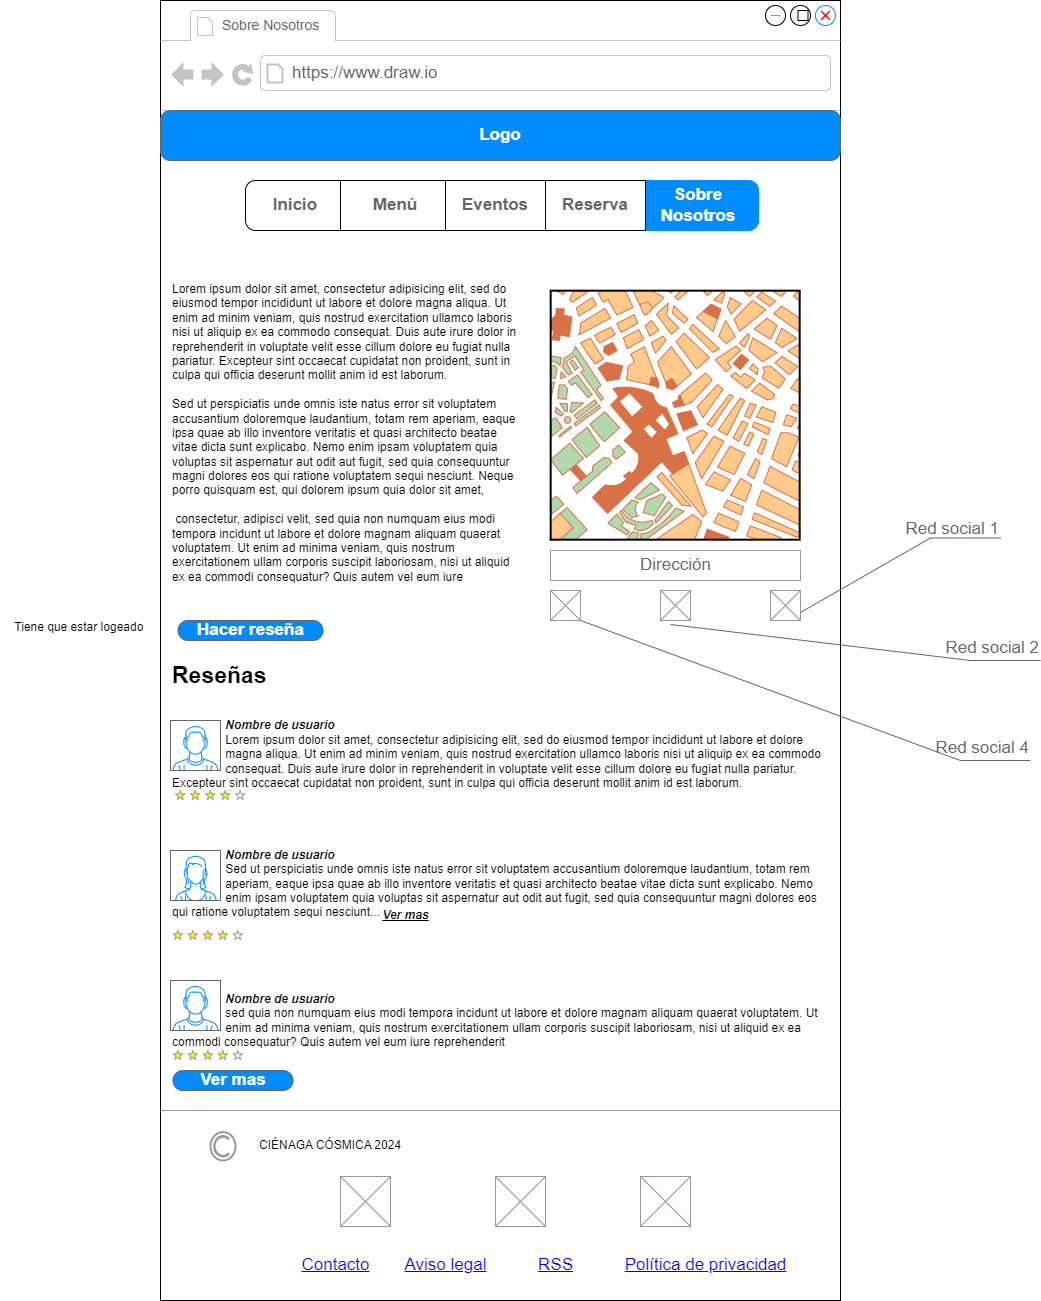

The diagram above was exported from draw.io. Its source (the exported page's mxGraphModel, read from the mxfile embedded in the PNG):
<mxGraphModel dx="2327" dy="2030" grid="1" gridSize="10" guides="1" tooltips="1" connect="1" arrows="1" fold="1" page="1" pageScale="1" pageWidth="827" pageHeight="1169" math="0" shadow="0">
  <root>
    <mxCell id="0" />
    <mxCell id="1" parent="0" />
    <mxCell id="Wkg5O2Axje9p7eX3uKHZ-1" value="" style="strokeWidth=1;shadow=0;dashed=0;align=center;html=1;shape=mxgraph.mockup.containers.browserWindow;rSize=0;strokeColor=#000000;strokeColor2=#008cff;strokeColor3=#c4c4c4;mainText=,;recursiveResize=0;fillColor=#FFFFFF;" parent="1" vertex="1">
      <mxGeometry x="60" y="-50" width="680" height="1300" as="geometry" />
    </mxCell>
    <mxCell id="Wkg5O2Axje9p7eX3uKHZ-2" value="&lt;font style=&quot;font-size: 14px;&quot;&gt;Sobre Nosotros&lt;/font&gt;" style="strokeWidth=1;shadow=0;dashed=0;align=center;html=1;shape=mxgraph.mockup.containers.anchor;fontSize=17;fontColor=#666666;align=left;whiteSpace=wrap;" parent="Wkg5O2Axje9p7eX3uKHZ-1" vertex="1">
      <mxGeometry x="60" y="12" width="130" height="26" as="geometry" />
    </mxCell>
    <mxCell id="Wkg5O2Axje9p7eX3uKHZ-3" value="https://www.draw.io" style="strokeWidth=1;shadow=0;dashed=0;align=center;html=1;shape=mxgraph.mockup.containers.anchor;rSize=0;fontSize=17;fontColor=#666666;align=left;" parent="Wkg5O2Axje9p7eX3uKHZ-1" vertex="1">
      <mxGeometry x="130" y="60" width="250" height="26" as="geometry" />
    </mxCell>
    <mxCell id="YiNVnKHovzPR71QTVIvh-1" value="Logo" style="strokeWidth=1;shadow=0;dashed=0;align=center;html=1;shape=mxgraph.mockup.buttons.button;strokeColor=#666666;fontColor=#ffffff;mainText=;buttonStyle=round;fontSize=17;fontStyle=1;fillColor=#008cff;whiteSpace=wrap;" parent="Wkg5O2Axje9p7eX3uKHZ-1" vertex="1">
      <mxGeometry y="110" width="680" height="50" as="geometry" />
    </mxCell>
    <mxCell id="YiNVnKHovzPR71QTVIvh-15" value="&lt;div&gt;&lt;b&gt;&lt;font style=&quot;font-size: 23px;&quot;&gt;Reseñas&lt;/font&gt;&lt;/b&gt;&lt;/div&gt;&lt;div&gt;&lt;br&gt;&lt;/div&gt;&lt;div&gt;&lt;span style=&quot;background-color: initial;&quot;&gt;&lt;span style=&quot;white-space: pre;&quot;&gt;&#09;&lt;span style=&quot;white-space: pre;&quot;&gt;&#09;&lt;/span&gt;&lt;/span&gt;&lt;/span&gt;&lt;/div&gt;&lt;div&gt;&lt;span style=&quot;background-color: initial;&quot;&gt;&lt;span style=&quot;white-space: pre;&quot;&gt;&#09;&lt;/span&gt;&lt;span style=&quot;white-space: pre;&quot;&gt;&#09;&lt;/span&gt;&lt;b&gt;&lt;i&gt;Nombre de usuario&lt;/i&gt;&lt;/b&gt;&lt;br&gt;&lt;/span&gt;&lt;/div&gt;&lt;div&gt;&lt;span style=&quot;background-color: initial;&quot;&gt;&lt;span style=&quot;white-space: pre;&quot;&gt;&#09;&lt;/span&gt;&lt;span style=&quot;white-space: pre;&quot;&gt;&#09;&lt;/span&gt;Lorem ipsum dolor sit amet, consectetur adipisicing elit, sed do eiusmod tempor incididunt ut labore et dolore &lt;/span&gt;&lt;span style=&quot;background-color: initial; white-space: pre;&quot;&gt;&#09;&lt;/span&gt;&lt;span style=&quot;background-color: initial; white-space: pre;&quot;&gt;&#09;&lt;/span&gt;&lt;span style=&quot;background-color: initial;&quot;&gt;magna aliqua. Ut enim ad minim veniam, quis nostrud exercitation ullamco laboris nisi ut aliquip ex ea commodo &lt;/span&gt;&lt;span style=&quot;background-color: initial; white-space: pre;&quot;&gt;&#09;&lt;/span&gt;&lt;span style=&quot;background-color: initial; white-space: pre;&quot;&gt;&#09;&lt;/span&gt;&lt;span style=&quot;background-color: initial;&quot;&gt;consequat. Duis aute irure dolor in reprehenderit in voluptate velit esse cillum dolore eu fugiat nulla pariatur. Excepteur sint occaecat cupidatat non proident, sunt in culpa qui officia deserunt mollit anim id est laborum.&lt;/span&gt;&lt;/div&gt;&lt;div&gt;&lt;br&gt;&lt;/div&gt;&lt;div&gt;&lt;span style=&quot;background-color: initial;&quot;&gt;&lt;br&gt;&lt;/span&gt;&lt;/div&gt;&lt;div&gt;&lt;span style=&quot;background-color: initial;&quot;&gt;&lt;br&gt;&lt;/span&gt;&lt;/div&gt;&lt;div&gt;&lt;span style=&quot;background-color: initial;&quot;&gt;&lt;br&gt;&lt;/span&gt;&lt;/div&gt;&lt;div&gt;&lt;div&gt;&lt;span style=&quot;background-color: initial;&quot;&gt;&lt;span style=&quot;white-space: pre;&quot;&gt;&#09;&lt;/span&gt;&lt;span style=&quot;white-space: pre;&quot;&gt;&#09;&lt;/span&gt;&lt;b&gt;&lt;i&gt;Nombre de usuario&lt;/i&gt;&lt;/b&gt;&lt;/span&gt;&lt;/div&gt;&lt;/div&gt;&lt;span style=&quot;white-space: pre;&quot;&gt;&#09;&lt;/span&gt;&lt;span style=&quot;white-space: pre;&quot;&gt;&#09;&lt;/span&gt;Sed ut perspiciatis unde omnis iste natus error sit voluptatem accusantium doloremque laudantium, totam rem &lt;span style=&quot;white-space: pre;&quot;&gt;&#09;&lt;/span&gt;&lt;span style=&quot;white-space: pre;&quot;&gt;&#09;&lt;/span&gt;aperiam, eaque ipsa quae ab illo inventore veritatis et quasi architecto beatae vitae dicta sunt explicabo. Nemo &lt;span style=&quot;white-space: pre;&quot;&gt;&#09;&lt;/span&gt;&lt;span style=&quot;white-space: pre;&quot;&gt;&#09;&lt;/span&gt;enim ipsam voluptatem quia voluptas sit aspernatur aut odit aut fugit, sed quia consequuntur magni dolores eos qui ratione voluptatem sequi nesciunt...&lt;div&gt;&lt;br&gt;&lt;/div&gt;&lt;div&gt;&lt;br&gt;&lt;/div&gt;&lt;div&gt;&lt;br&gt;&lt;/div&gt;&lt;div&gt;&lt;br&gt;&lt;/div&gt;&lt;div&gt;&lt;br&gt;&lt;/div&gt;&lt;div&gt;&lt;span style=&quot;white-space: pre;&quot;&gt;&#09;&lt;/span&gt;&lt;span style=&quot;white-space: pre;&quot;&gt;&#09;&lt;/span&gt;&lt;b style=&quot;background-color: initial;&quot;&gt;&lt;i&gt;Nombre de usuario&lt;/i&gt;&lt;/b&gt;&lt;div&gt;&lt;span style=&quot;white-space: pre;&quot;&gt;&#09;&lt;/span&gt;&lt;span style=&quot;white-space: pre;&quot;&gt;&#09;&lt;/span&gt;sed quia non numquam eius modi tempora incidunt ut labore et dolore magnam aliquam quaerat voluptatem. Ut &lt;span style=&quot;white-space: pre;&quot;&gt;&#09;&lt;/span&gt;&lt;span style=&quot;white-space: pre;&quot;&gt;&#09;&lt;/span&gt;enim ad minima veniam, quis nostrum exercitationem ullam corporis suscipit laboriosam, nisi ut aliquid ex ea commodi consequatur? Quis autem vel eum iure reprehenderit&amp;nbsp;&lt;/div&gt;&lt;/div&gt;" style="text;spacingTop=-5;whiteSpace=wrap;html=1;align=left;fontSize=12;fontFamily=Helvetica;fillColor=none;strokeColor=none;" parent="Wkg5O2Axje9p7eX3uKHZ-1" vertex="1">
      <mxGeometry x="10" y="660" width="660" height="180" as="geometry" />
    </mxCell>
    <mxCell id="YiNVnKHovzPR71QTVIvh-4" value="" style="verticalLabelPosition=bottom;shadow=0;dashed=0;align=center;html=1;verticalAlign=top;strokeWidth=1;shape=mxgraph.mockup.markup.line;strokeColor=#999999;" parent="Wkg5O2Axje9p7eX3uKHZ-1" vertex="1">
      <mxGeometry y="1100" width="680" height="20" as="geometry" />
    </mxCell>
    <mxCell id="0bNXHtei01NJ2OkfE8Dh-6" value="Hacer reseña" style="strokeWidth=1;shadow=0;dashed=0;align=center;html=1;shape=mxgraph.mockup.buttons.button;strokeColor=#666666;fontColor=#ffffff;mainText=;buttonStyle=round;fontSize=17;fontStyle=1;fillColor=#008cff;whiteSpace=wrap;" parent="Wkg5O2Axje9p7eX3uKHZ-1" vertex="1">
      <mxGeometry x="17.5" y="620" width="145" height="20" as="geometry" />
    </mxCell>
    <mxCell id="0bNXHtei01NJ2OkfE8Dh-7" value="" style="verticalLabelPosition=bottom;shadow=0;dashed=0;align=center;html=1;verticalAlign=top;strokeWidth=1;shape=mxgraph.mockup.containers.userMale;strokeColor=#666666;strokeColor2=#008cff;" parent="Wkg5O2Axje9p7eX3uKHZ-1" vertex="1">
      <mxGeometry x="10" y="720" width="50" height="50" as="geometry" />
    </mxCell>
    <mxCell id="0bNXHtei01NJ2OkfE8Dh-8" value="" style="verticalLabelPosition=bottom;shadow=0;dashed=0;align=center;html=1;verticalAlign=top;strokeWidth=1;shape=mxgraph.mockup.containers.userFemale;strokeColor=#666666;strokeColor2=#008cff;" parent="Wkg5O2Axje9p7eX3uKHZ-1" vertex="1">
      <mxGeometry x="10" y="850" width="50" height="50" as="geometry" />
    </mxCell>
    <mxCell id="0bNXHtei01NJ2OkfE8Dh-9" value="" style="verticalLabelPosition=bottom;shadow=0;dashed=0;align=center;html=1;verticalAlign=top;strokeWidth=1;shape=mxgraph.mockup.containers.userMale;strokeColor=#666666;strokeColor2=#008cff;" parent="Wkg5O2Axje9p7eX3uKHZ-1" vertex="1">
      <mxGeometry x="10" y="980" width="50" height="50" as="geometry" />
    </mxCell>
    <mxCell id="0bNXHtei01NJ2OkfE8Dh-14" value="Ver mas" style="strokeWidth=1;shadow=0;dashed=0;align=center;html=1;shape=mxgraph.mockup.buttons.button;strokeColor=#666666;fontColor=#ffffff;mainText=;buttonStyle=round;fontSize=17;fontStyle=1;fillColor=#008cff;whiteSpace=wrap;" parent="Wkg5O2Axje9p7eX3uKHZ-1" vertex="1">
      <mxGeometry x="12.5" y="1070" width="120" height="20" as="geometry" />
    </mxCell>
    <mxCell id="FZOQ-YLuTzjv92VjGEht-3" value="&lt;b&gt;&lt;i&gt;&lt;u&gt;Ver mas&lt;/u&gt;&lt;/i&gt;&lt;/b&gt;" style="text;html=1;align=center;verticalAlign=middle;resizable=0;points=[];autosize=1;strokeColor=none;fillColor=none;" parent="Wkg5O2Axje9p7eX3uKHZ-1" vertex="1">
      <mxGeometry x="210" y="900" width="70" height="30" as="geometry" />
    </mxCell>
    <mxCell id="FZOQ-YLuTzjv92VjGEht-5" value="" style="verticalLabelPosition=bottom;shadow=0;dashed=0;align=center;html=1;verticalAlign=top;strokeWidth=1;shape=mxgraph.mockup.misc.rating;strokeColor=#999999;fillColor=#ffff00;emptyFillColor=#ffffff;grade=4;ratingScale=5;ratingStyle=star;" parent="Wkg5O2Axje9p7eX3uKHZ-1" vertex="1">
      <mxGeometry x="12.5" y="930" width="165" height="10" as="geometry" />
    </mxCell>
    <mxCell id="FZOQ-YLuTzjv92VjGEht-6" value="" style="verticalLabelPosition=bottom;shadow=0;dashed=0;align=center;html=1;verticalAlign=top;strokeWidth=1;shape=mxgraph.mockup.misc.rating;strokeColor=#999999;fillColor=#ffff00;emptyFillColor=#ffffff;grade=4;ratingScale=5;ratingStyle=star;" parent="Wkg5O2Axje9p7eX3uKHZ-1" vertex="1">
      <mxGeometry x="12.5" y="1050" width="165" height="10" as="geometry" />
    </mxCell>
    <mxCell id="FZOQ-YLuTzjv92VjGEht-7" value="" style="verticalLabelPosition=bottom;shadow=0;dashed=0;align=center;html=1;verticalAlign=top;strokeWidth=1;shape=mxgraph.mockup.misc.rating;strokeColor=#999999;fillColor=#ffff00;emptyFillColor=#ffffff;grade=4;ratingScale=5;ratingStyle=star;" parent="Wkg5O2Axje9p7eX3uKHZ-1" vertex="1">
      <mxGeometry x="15" y="790" width="165" height="10" as="geometry" />
    </mxCell>
    <mxCell id="CWNEbSjm1MzVTzVljM11-1" value="" style="shape=mxgraph.mockup.markup.redX;fillColor=#ff0000;html=1;shadow=0;whiteSpace=wrap;strokeColor=none;" parent="Wkg5O2Axje9p7eX3uKHZ-1" vertex="1">
      <mxGeometry x="660" y="10" width="10" height="10" as="geometry" />
    </mxCell>
    <mxCell id="CWNEbSjm1MzVTzVljM11-12" value="" style="verticalLabelPosition=bottom;shadow=0;dashed=0;align=center;html=1;verticalAlign=top;strokeWidth=1;shape=mxgraph.mockup.markup.line;strokeColor=#999999;" parent="Wkg5O2Axje9p7eX3uKHZ-1" vertex="1">
      <mxGeometry x="610" y="10" width="10" height="10" as="geometry" />
    </mxCell>
    <mxCell id="CWNEbSjm1MzVTzVljM11-13" value="" style="whiteSpace=wrap;html=1;" parent="Wkg5O2Axje9p7eX3uKHZ-1" vertex="1">
      <mxGeometry x="637.5" y="10" width="10" height="10" as="geometry" />
    </mxCell>
    <mxCell id="vjJSbZom2dJlLK9XftgK-1" value="Lorem ipsum dolor sit amet, consectetur adipisicing elit, sed do eiusmod tempor incididunt ut labore et dolore magna aliqua. Ut enim ad minim veniam, quis nostrud exercitation ullamco laboris nisi ut aliquip ex ea commodo consequat. Duis aute irure dolor in reprehenderit in voluptate velit esse cillum dolore eu fugiat nulla pariatur. Excepteur sint occaecat cupidatat non proident, sunt in culpa qui officia deserunt mollit anim id est laborum.&lt;div&gt;&lt;br&gt;Sed ut perspiciatis unde omnis iste natus error sit voluptatem accusantium doloremque laudantium, totam rem aperiam, eaque ipsa quae ab illo inventore veritatis et quasi architecto beatae vitae dicta sunt explicabo. Nemo enim ipsam voluptatem quia voluptas sit aspernatur aut odit aut fugit, sed quia consequuntur magni dolores eos qui ratione voluptatem sequi nesciunt. Neque porro quisquam est, qui dolorem ipsum quia dolor sit amet,&lt;/div&gt;&lt;div&gt;&lt;br&gt;&lt;/div&gt;&lt;div&gt;&amp;nbsp;consectetur, adipisci velit, sed quia non numquam eius modi tempora incidunt ut labore et dolore magnam aliquam quaerat voluptatem. Ut enim ad minima veniam, quis nostrum exercitationem ullam corporis suscipit laboriosam, nisi ut aliquid ex ea commodi consequatur? Quis autem vel eum iure&amp;nbsp;&lt;/div&gt;" style="text;spacingTop=-5;whiteSpace=wrap;html=1;align=left;fontSize=12;fontFamily=Helvetica;fillColor=none;strokeColor=none;" parent="Wkg5O2Axje9p7eX3uKHZ-1" vertex="1">
      <mxGeometry x="10" y="280" width="350" height="330" as="geometry" />
    </mxCell>
    <mxCell id="YiNVnKHovzPR71QTVIvh-2" value="" style="verticalLabelPosition=bottom;shadow=0;dashed=0;align=center;html=1;verticalAlign=top;strokeWidth=1;shape=mxgraph.mockup.misc.map;" parent="Wkg5O2Axje9p7eX3uKHZ-1" vertex="1">
      <mxGeometry x="390" y="290" width="250" height="250" as="geometry" />
    </mxCell>
    <mxCell id="0bNXHtei01NJ2OkfE8Dh-2" value="&lt;div style=&quot;&quot;&gt;&lt;span style=&quot;background-color: initial;&quot;&gt;&lt;span style=&quot;white-space: pre;&quot;&gt;&#09;&lt;/span&gt;&lt;span style=&quot;white-space: pre;&quot;&gt;&#09;&lt;/span&gt;&amp;nbsp; Dirección&lt;/span&gt;&lt;/div&gt;" style="strokeWidth=1;shadow=0;dashed=0;align=center;html=1;shape=mxgraph.mockup.forms.pwField;strokeColor=#999999;mainText=;align=left;fontColor=#666666;fontSize=17;spacingLeft=3;" parent="Wkg5O2Axje9p7eX3uKHZ-1" vertex="1">
      <mxGeometry x="390" y="550" width="250" height="30" as="geometry" />
    </mxCell>
    <mxCell id="01-DFLgR1Suk6YmRF-i2-1" value="" style="verticalLabelPosition=bottom;shadow=0;dashed=0;align=center;html=1;verticalAlign=top;strokeWidth=1;shape=mxgraph.mockup.graphics.simpleIcon;strokeColor=#999999;" parent="Wkg5O2Axje9p7eX3uKHZ-1" vertex="1">
      <mxGeometry x="390" y="590" width="30" height="30" as="geometry" />
    </mxCell>
    <mxCell id="01-DFLgR1Suk6YmRF-i2-2" value="" style="verticalLabelPosition=bottom;shadow=0;dashed=0;align=center;html=1;verticalAlign=top;strokeWidth=1;shape=mxgraph.mockup.graphics.simpleIcon;strokeColor=#999999;" parent="Wkg5O2Axje9p7eX3uKHZ-1" vertex="1">
      <mxGeometry x="610" y="590" width="30" height="30" as="geometry" />
    </mxCell>
    <mxCell id="01-DFLgR1Suk6YmRF-i2-3" value="" style="verticalLabelPosition=bottom;shadow=0;dashed=0;align=center;html=1;verticalAlign=top;strokeWidth=1;shape=mxgraph.mockup.graphics.simpleIcon;strokeColor=#999999;" parent="Wkg5O2Axje9p7eX3uKHZ-1" vertex="1">
      <mxGeometry x="500" y="590" width="30" height="30" as="geometry" />
    </mxCell>
    <mxCell id="TR1_WZgQlL43QCc1NaKf-1" value="" style="strokeWidth=1;shadow=0;dashed=0;align=center;html=1;shape=mxgraph.mockup.rrect;rSize=10;" parent="Wkg5O2Axje9p7eX3uKHZ-1" vertex="1">
      <mxGeometry x="85" y="180" width="510" height="50" as="geometry" />
    </mxCell>
    <mxCell id="TR1_WZgQlL43QCc1NaKf-2" value="Menú" style="strokeColor=inherit;fillColor=inherit;gradientColor=inherit;strokeWidth=1;shadow=0;dashed=0;align=center;html=1;shape=mxgraph.mockup.rrect;rSize=0;fontSize=17;fontColor=#666666;fontStyle=1;resizeHeight=1;whiteSpace=wrap;" parent="TR1_WZgQlL43QCc1NaKf-1" vertex="1">
      <mxGeometry width="110" height="50" relative="1" as="geometry">
        <mxPoint x="95" as="offset" />
      </mxGeometry>
    </mxCell>
    <mxCell id="TR1_WZgQlL43QCc1NaKf-3" value="Eventos" style="strokeColor=inherit;fillColor=inherit;gradientColor=inherit;strokeWidth=1;shadow=0;dashed=0;align=center;html=1;shape=mxgraph.mockup.rrect;rSize=0;fontSize=17;fontColor=#666666;fontStyle=1;resizeHeight=1;whiteSpace=wrap;" parent="TR1_WZgQlL43QCc1NaKf-1" vertex="1">
      <mxGeometry width="100" height="50" relative="1" as="geometry">
        <mxPoint x="200" as="offset" />
      </mxGeometry>
    </mxCell>
    <mxCell id="TR1_WZgQlL43QCc1NaKf-4" value="&lt;font color=&quot;#ffffff&quot;&gt;Sobre Nosotros&lt;/font&gt;" style="strokeColor=#008CFF;fillColor=#008CFF;strokeWidth=1;shadow=0;dashed=0;align=center;html=1;shape=mxgraph.mockup.rightButton;rSize=10;fontSize=17;fontStyle=1;resizeHeight=1;whiteSpace=wrap;" parent="TR1_WZgQlL43QCc1NaKf-1" vertex="1">
      <mxGeometry x="1" width="120" height="50" relative="1" as="geometry">
        <mxPoint x="-117" as="offset" />
      </mxGeometry>
    </mxCell>
    <mxCell id="TR1_WZgQlL43QCc1NaKf-5" value="&lt;font&gt;Inicio&lt;/font&gt;" style="strokeWidth=1;shadow=0;dashed=0;align=center;html=1;shape=mxgraph.mockup.leftButton;rSize=10;fontSize=17;fontColor=#666666;fontStyle=1;fillColor=none;strokeColor=none;resizeHeight=1;whiteSpace=wrap;fillStyle=solid;" parent="TR1_WZgQlL43QCc1NaKf-1" vertex="1">
      <mxGeometry width="100" height="50" relative="1" as="geometry" />
    </mxCell>
    <mxCell id="TR1_WZgQlL43QCc1NaKf-6" value="Reserva" style="strokeColor=inherit;fillColor=inherit;gradientColor=inherit;strokeWidth=1;shadow=0;dashed=0;align=center;html=1;shape=mxgraph.mockup.rrect;rSize=0;fontSize=17;fontColor=#666666;fontStyle=1;resizeHeight=1;whiteSpace=wrap;" parent="TR1_WZgQlL43QCc1NaKf-1" vertex="1">
      <mxGeometry x="300" width="100" height="50" as="geometry" />
    </mxCell>
    <mxCell id="XgdX7AaTLTEX2-ARTiRc-1" value="" style="strokeColor=#999999;verticalLabelPosition=bottom;shadow=0;dashed=0;verticalAlign=top;strokeWidth=2;html=1;shape=mxgraph.mockup.misc.copyrightIcon;" vertex="1" parent="Wkg5O2Axje9p7eX3uKHZ-1">
      <mxGeometry x="50" y="1131.5927272727274" width="25" height="28.409090909090917" as="geometry" />
    </mxCell>
    <mxCell id="XgdX7AaTLTEX2-ARTiRc-2" value="Contacto" style="shape=rectangle;strokeColor=none;fillColor=none;linkText=;fontSize=17;fontColor=#0000ff;fontStyle=4;html=1;align=center;" vertex="1" parent="Wkg5O2Axje9p7eX3uKHZ-1">
      <mxGeometry x="100" y="1250.09" width="150" height="30" as="geometry" />
    </mxCell>
    <mxCell id="XgdX7AaTLTEX2-ARTiRc-3" value="Política de privacidad" style="shape=rectangle;strokeColor=none;fillColor=none;linkText=;fontSize=17;fontColor=#0000ff;fontStyle=4;html=1;align=center;" vertex="1" parent="Wkg5O2Axje9p7eX3uKHZ-1">
      <mxGeometry x="470" y="1250.09" width="150" height="30" as="geometry" />
    </mxCell>
    <mxCell id="XgdX7AaTLTEX2-ARTiRc-4" value="RSS" style="shape=rectangle;strokeColor=none;fillColor=none;linkText=;fontSize=17;fontColor=#0000ff;fontStyle=4;html=1;align=center;" vertex="1" parent="Wkg5O2Axje9p7eX3uKHZ-1">
      <mxGeometry x="320" y="1250.09" width="150" height="30" as="geometry" />
    </mxCell>
    <mxCell id="XgdX7AaTLTEX2-ARTiRc-5" value="Aviso legal" style="shape=rectangle;strokeColor=none;fillColor=none;linkText=;fontSize=17;fontColor=#0000ff;fontStyle=4;html=1;align=center;" vertex="1" parent="Wkg5O2Axje9p7eX3uKHZ-1">
      <mxGeometry x="210" y="1250.09" width="150" height="30" as="geometry" />
    </mxCell>
    <mxCell id="XgdX7AaTLTEX2-ARTiRc-6" value="CIÉNAGA CÓSMICA 2024" style="text;html=1;align=center;verticalAlign=middle;whiteSpace=wrap;rounded=0;" vertex="1" parent="Wkg5O2Axje9p7eX3uKHZ-1">
      <mxGeometry x="90" y="1130" width="160" height="30" as="geometry" />
    </mxCell>
    <mxCell id="XgdX7AaTLTEX2-ARTiRc-7" value="" style="verticalLabelPosition=bottom;shadow=0;dashed=0;align=center;html=1;verticalAlign=top;strokeWidth=1;shape=mxgraph.mockup.graphics.simpleIcon;strokeColor=#999999;" vertex="1" parent="Wkg5O2Axje9p7eX3uKHZ-1">
      <mxGeometry x="180" y="1176" width="50" height="50" as="geometry" />
    </mxCell>
    <mxCell id="XgdX7AaTLTEX2-ARTiRc-8" value="" style="verticalLabelPosition=bottom;shadow=0;dashed=0;align=center;html=1;verticalAlign=top;strokeWidth=1;shape=mxgraph.mockup.graphics.simpleIcon;strokeColor=#999999;" vertex="1" parent="Wkg5O2Axje9p7eX3uKHZ-1">
      <mxGeometry x="335" y="1176" width="50" height="50" as="geometry" />
    </mxCell>
    <mxCell id="XgdX7AaTLTEX2-ARTiRc-9" value="" style="verticalLabelPosition=bottom;shadow=0;dashed=0;align=center;html=1;verticalAlign=top;strokeWidth=1;shape=mxgraph.mockup.graphics.simpleIcon;strokeColor=#999999;" vertex="1" parent="Wkg5O2Axje9p7eX3uKHZ-1">
      <mxGeometry x="480" y="1176" width="50" height="50" as="geometry" />
    </mxCell>
    <mxCell id="01-DFLgR1Suk6YmRF-i2-5" value="&lt;span style=&quot;text-align: left;&quot;&gt;Red social 1&lt;/span&gt;" style="strokeWidth=1;shadow=0;dashed=0;align=center;html=1;shape=mxgraph.mockup.text.callout;linkText=;textSize=17;textColor=#666666;callDir=NE;callStyle=line;fontSize=17;fontColor=#666666;align=right;verticalAlign=top;strokeColor=#666666;" parent="1" vertex="1">
      <mxGeometry x="700" y="462" width="200" height="100" as="geometry" />
    </mxCell>
    <mxCell id="01-DFLgR1Suk6YmRF-i2-6" value="&lt;span style=&quot;text-align: left;&quot;&gt;Red social 2&lt;/span&gt;" style="strokeWidth=1;shadow=0;dashed=0;align=center;html=1;shape=mxgraph.mockup.text.callout;linkText=;textSize=17;textColor=#666666;callDir=SE;callStyle=line;fontSize=17;fontColor=#666666;align=right;verticalAlign=bottom;strokeColor=#666666;" parent="1" vertex="1">
      <mxGeometry x="570" y="574" width="370" height="36" as="geometry" />
    </mxCell>
    <mxCell id="01-DFLgR1Suk6YmRF-i2-7" value="&lt;span style=&quot;text-align: left;&quot;&gt;Red social 4&lt;/span&gt;" style="strokeWidth=1;shadow=0;dashed=0;align=center;html=1;shape=mxgraph.mockup.text.callout;linkText=;textSize=17;textColor=#666666;callDir=SE;callStyle=line;fontSize=17;fontColor=#666666;align=right;verticalAlign=bottom;strokeColor=#666666;" parent="1" vertex="1">
      <mxGeometry x="480" y="570" width="450" height="140" as="geometry" />
    </mxCell>
    <mxCell id="0E98oSDuaCTzz_BWdLqi-4" value="Tiene que estar logeado&amp;nbsp;" style="text;html=1;align=center;verticalAlign=middle;resizable=0;points=[];autosize=1;strokeColor=none;fillColor=none;" parent="1" vertex="1">
      <mxGeometry x="-100" y="562" width="160" height="30" as="geometry" />
    </mxCell>
  </root>
</mxGraphModel>